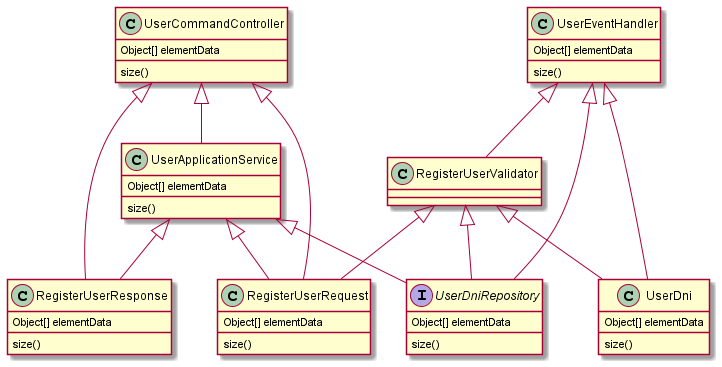

The diagram above was rendered by PlantUML. Its source (embedded in the PNG):
@startuml
'https://plantuml.com/class-diagram

'abstract class AbstractList
'abstract AbstractCollection
'interface List
'interface Collection


UserCommandController <|-- RegisterUserRequest
UserCommandController <|-- RegisterUserResponse
UserCommandController <|-- UserApplicationService


UserEventHandler <|-- UserDniRepository
UserEventHandler <|-- UserDni
UserEventHandler <|-- RegisterUserValidator


UserApplicationService <|-- UserDniRepository
UserApplicationService <|-- RegisterUserRequest
UserApplicationService <|-- RegisterUserResponse

RegisterUserValidator <|-- RegisterUserRequest
RegisterUserValidator <|-- UserDni
RegisterUserValidator <|-- UserDniRepository

'command/api
class UserCommandController {
Object[] elementData
size()
}

'command/application/handlers
class UserEventHandler{
Object[] elementData
size()
}
'command/application/services
class UserApplicationService{
Object[] elementData
size()
}

'command/application/dto/request
class RegisterUserRequest{
Object[] elementData
size()
}
'command/application/dto/response
class RegisterUserResponse{
Object[] elementData
size()
}
'command/infra
interface  UserDniRepository{
Object[] elementData
size()
}

'command/infra
class UserDni{
Object[] elementData
size()
}

'
'enum TimeUnit {
'DAYS
'HOURS
'MINUTES
'}

@enduml